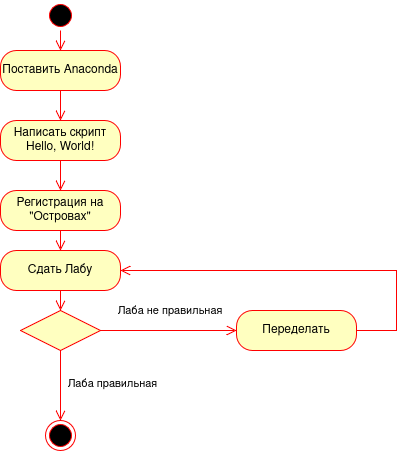

The diagram above was exported from draw.io. Its source (the exported page's mxGraphModel, read from the mxfile embedded in the PNG):
<mxGraphModel dx="962" dy="714" grid="1" gridSize="10" guides="1" tooltips="1" connect="1" arrows="1" fold="1" page="1" pageScale="1" pageWidth="827" pageHeight="1169" math="0" shadow="0">
  <root>
    <mxCell id="0" />
    <mxCell id="1" parent="0" />
    <mxCell id="cA0B48jGiKLM5DH1wvgQ-1" parent="1" style="ellipse;html=1;shape=startState;fillColor=#000000;strokeColor=#ff0000;" value="" vertex="1">
      <mxGeometry height="30" width="30" x="399" y="10" as="geometry" />
    </mxCell>
    <mxCell id="cA0B48jGiKLM5DH1wvgQ-2" edge="1" parent="1" source="cA0B48jGiKLM5DH1wvgQ-1" style="edgeStyle=orthogonalEdgeStyle;html=1;verticalAlign=bottom;endArrow=open;endSize=8;strokeColor=#ff0000;rounded=0;" value="">
      <mxGeometry relative="1" as="geometry">
        <mxPoint x="414" y="60" as="targetPoint" />
      </mxGeometry>
    </mxCell>
    <mxCell id="cA0B48jGiKLM5DH1wvgQ-3" parent="1" style="rounded=1;whiteSpace=wrap;html=1;arcSize=40;fontColor=#000000;fillColor=#ffffc0;strokeColor=#ff0000;" value="Поставить Anaconda" vertex="1">
      <mxGeometry height="40" width="120" x="354" y="60" as="geometry" />
    </mxCell>
    <mxCell id="cA0B48jGiKLM5DH1wvgQ-4" edge="1" parent="1" source="cA0B48jGiKLM5DH1wvgQ-3" style="edgeStyle=orthogonalEdgeStyle;html=1;verticalAlign=bottom;endArrow=open;endSize=8;strokeColor=#ff0000;rounded=0;" value="">
      <mxGeometry relative="1" as="geometry">
        <mxPoint x="414" y="130" as="targetPoint" />
      </mxGeometry>
    </mxCell>
    <mxCell id="cA0B48jGiKLM5DH1wvgQ-6" parent="1" style="rounded=1;whiteSpace=wrap;html=1;arcSize=40;fontColor=#000000;fillColor=#ffffc0;strokeColor=#ff0000;" value="Написать скрипт Hello, World!" vertex="1">
      <mxGeometry height="40" width="120" x="354" y="130" as="geometry" />
    </mxCell>
    <mxCell id="cA0B48jGiKLM5DH1wvgQ-7" edge="1" parent="1" source="cA0B48jGiKLM5DH1wvgQ-6" style="edgeStyle=orthogonalEdgeStyle;html=1;verticalAlign=bottom;endArrow=open;endSize=8;strokeColor=#ff0000;rounded=0;" value="">
      <mxGeometry relative="1" as="geometry">
        <mxPoint x="414" y="200" as="targetPoint" />
      </mxGeometry>
    </mxCell>
    <mxCell id="cA0B48jGiKLM5DH1wvgQ-8" parent="1" style="rounded=1;whiteSpace=wrap;html=1;arcSize=40;fontColor=#000000;fillColor=#ffffc0;strokeColor=#ff0000;" value="Регистрация на &quot;Островах&quot;" vertex="1">
      <mxGeometry height="40" width="120" x="354" y="200" as="geometry" />
    </mxCell>
    <mxCell id="cA0B48jGiKLM5DH1wvgQ-9" edge="1" parent="1" source="cA0B48jGiKLM5DH1wvgQ-8" style="edgeStyle=orthogonalEdgeStyle;html=1;verticalAlign=bottom;endArrow=open;endSize=8;strokeColor=#ff0000;rounded=0;" value="">
      <mxGeometry relative="1" as="geometry">
        <mxPoint x="414" y="260" as="targetPoint" />
      </mxGeometry>
    </mxCell>
    <mxCell id="cA0B48jGiKLM5DH1wvgQ-10" parent="1" style="rounded=1;whiteSpace=wrap;html=1;arcSize=40;fontColor=#000000;fillColor=#ffffc0;strokeColor=#ff0000;" value="Сдать Лабу" vertex="1">
      <mxGeometry height="40" width="120" x="354" y="260" as="geometry" />
    </mxCell>
    <mxCell id="cA0B48jGiKLM5DH1wvgQ-11" edge="1" parent="1" source="cA0B48jGiKLM5DH1wvgQ-10" style="edgeStyle=orthogonalEdgeStyle;html=1;verticalAlign=bottom;endArrow=open;endSize=8;strokeColor=#ff0000;rounded=0;" value="">
      <mxGeometry relative="1" as="geometry">
        <mxPoint x="414" y="320" as="targetPoint" />
      </mxGeometry>
    </mxCell>
    <mxCell id="cA0B48jGiKLM5DH1wvgQ-12" parent="1" style="rhombus;whiteSpace=wrap;html=1;fontColor=#000000;fillColor=#ffffc0;strokeColor=#ff0000;" value="" vertex="1">
      <mxGeometry height="40" width="80" x="374" y="320" as="geometry" />
    </mxCell>
    <mxCell id="cA0B48jGiKLM5DH1wvgQ-13" edge="1" parent="1" source="cA0B48jGiKLM5DH1wvgQ-12" style="edgeStyle=orthogonalEdgeStyle;html=1;align=left;verticalAlign=bottom;endArrow=open;endSize=8;strokeColor=#ff0000;rounded=0;entryX=0;entryY=0.5;entryDx=0;entryDy=0;" target="cA0B48jGiKLM5DH1wvgQ-15" value="Лаба не правильная">
      <mxGeometry relative="1" x="-0.7647" y="10" as="geometry">
        <mxPoint as="offset" />
        <mxPoint x="540" y="340" as="targetPoint" />
      </mxGeometry>
    </mxCell>
    <mxCell id="cA0B48jGiKLM5DH1wvgQ-14" edge="1" parent="1" source="cA0B48jGiKLM5DH1wvgQ-12" style="edgeStyle=orthogonalEdgeStyle;html=1;align=left;verticalAlign=top;endArrow=open;endSize=8;strokeColor=#ff0000;rounded=0;" value="Лаба правильная">
      <mxGeometry relative="1" x="-0.4286" y="6" as="geometry">
        <mxPoint as="offset" />
        <mxPoint x="414" y="430" as="targetPoint" />
      </mxGeometry>
    </mxCell>
    <mxCell id="cA0B48jGiKLM5DH1wvgQ-15" parent="1" style="rounded=1;whiteSpace=wrap;html=1;arcSize=40;fontColor=#000000;fillColor=#ffffc0;strokeColor=#ff0000;" value="Переделать" vertex="1">
      <mxGeometry height="40" width="120" x="590" y="320" as="geometry" />
    </mxCell>
    <mxCell id="cA0B48jGiKLM5DH1wvgQ-16" edge="1" parent="1" source="cA0B48jGiKLM5DH1wvgQ-15" style="edgeStyle=orthogonalEdgeStyle;html=1;verticalAlign=bottom;endArrow=open;endSize=8;strokeColor=#ff0000;rounded=0;entryX=1;entryY=0.5;entryDx=0;entryDy=0;" target="cA0B48jGiKLM5DH1wvgQ-10" value="">
      <mxGeometry relative="1" as="geometry">
        <Array as="points">
          <mxPoint x="750" y="340" />
          <mxPoint x="750" y="280" />
        </Array>
        <mxPoint x="760" y="290" as="targetPoint" />
      </mxGeometry>
    </mxCell>
    <mxCell id="cA0B48jGiKLM5DH1wvgQ-17" parent="1" style="ellipse;html=1;shape=endState;fillColor=#000000;strokeColor=#ff0000;" value="" vertex="1">
      <mxGeometry height="30" width="30" x="399" y="430" as="geometry" />
    </mxCell>
  </root>
</mxGraphModel>